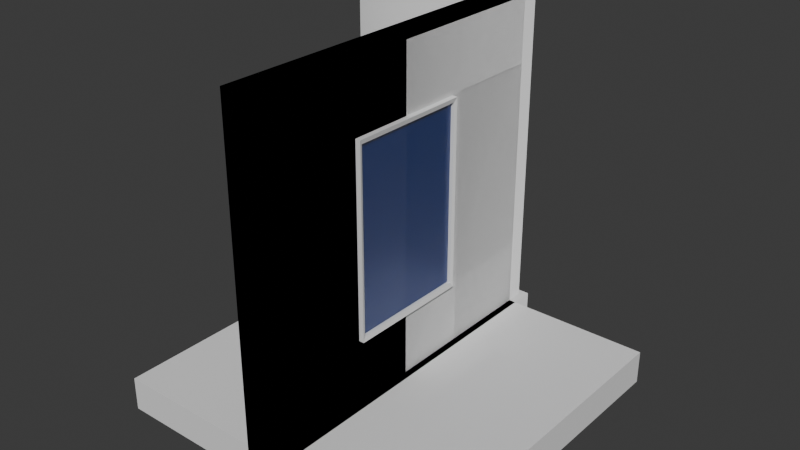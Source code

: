 # Source: TestWalls.blend  (saved by Blender 4.0.36; exported with 4.5.12 LTS)
import bpy
from mathutils import Matrix  # noqa: F401  (used for matrix-valued properties, if any)

bpy.ops.wm.read_factory_settings(use_empty=True)
scene = bpy.context.scene
scene.name = 'Scene'

# ---- materials (node trees are filled in below, after node groups)
mat_material = bpy.data.materials.new('Material')
mat_material.alpha_threshold = 0.0
mat_material.use_transparent_shadow = False
mat_material.roughness = 0.5
mat_material.line_color = (0.0, 0.0, 0.0, 1.0)
mat_material_012 = bpy.data.materials.new('Material.012')
mat_material_012.alpha_threshold = 0.0
mat_material_012.use_transparent_shadow = False
mat_material_012.roughness = 0.5
mat_material_012.line_color = (0.0, 0.0, 0.0, 1.0)
mat_material_011 = bpy.data.materials.new('Material.011')
mat_material_011.alpha_threshold = 0.0
mat_material_011.use_transparent_shadow = False
mat_material_011.roughness = 0.5
mat_material_011.line_color = (0.0, 0.0, 0.0, 1.0)
mat_material_020 = bpy.data.materials.new('Material.020')
mat_material_020.alpha_threshold = 0.0
mat_material_020.use_transparent_shadow = False
mat_material_020.roughness = 0.5
mat_material_020.line_color = (0.0, 0.0, 0.0, 1.0)
mat_window = bpy.data.materials.new('Window')
mat_window.use_transparent_shadow = False
mat_material_022 = bpy.data.materials.new('Material.022')
mat_material_022.alpha_threshold = 0.0
mat_material_022.use_transparent_shadow = False
mat_material_022.roughness = 0.5
mat_material_022.line_color = (0.0, 0.0, 0.0, 1.0)

# ---- node groups
ng_auto_smooth = bpy.data.node_groups.new('Auto Smooth', 'GeometryNodeTree')
_s = ng_auto_smooth.interface.new_socket(name='Geometry', in_out='OUTPUT', socket_type='NodeSocketGeometry')
_s = ng_auto_smooth.interface.new_socket(name='Geometry', in_out='INPUT', socket_type='NodeSocketGeometry')
_s = ng_auto_smooth.interface.new_socket(name='Angle', in_out='INPUT', socket_type='NodeSocketFloat')
_s.subtype = 'ANGLE'
_s.min_value = 0.0
_s.max_value = 3.142
ng_auto_smooth.is_modifier = True
_N = ng_auto_smooth.nodes; _L = ng_auto_smooth.links
n0 = _N.new('NodeGroupOutput'); n0.name = 'Group Output'; n0.location = (480, -100)
n1 = _N.new('NodeGroupInput'); n1.name = 'Group Input'; n1.location = (-420, -300)
n2 = _N.new('NodeGroupInput'); n2.name = 'Group Input.001'; n2.location = (-60, -100)
n3 = _N.new('GeometryNodeSetShadeSmooth'); n3.name = 'Set Shade Smooth'; n3.location = (120, -100)
n3.domain = 'EDGE'
n4 = _N.new('GeometryNodeSetShadeSmooth'); n4.name = 'Set Shade Smooth.001'; n4.location = (300, -100)
n5 = _N.new('GeometryNodeInputMeshEdgeAngle'); n5.name = 'Edge Angle'; n5.location = (-420, -220)
n6 = _N.new('GeometryNodeInputEdgeSmooth'); n6.name = 'Is Edge Smooth'; n6.location = (-60, -160)
n7 = _N.new('GeometryNodeInputShadeSmooth'); n7.name = 'Is Face Smooth'; n7.location = (-240, -340)
n8 = _N.new('FunctionNodeBooleanMath'); n8.name = 'Boolean Math'; n8.location = (-60, -220)
n9 = _N.new('FunctionNodeCompare'); n9.name = 'Compare'; n9.location = (-240, -180)
n9.operation = 'LESS_EQUAL'
_L.new(n5.outputs[0], n9.inputs[0])
_L.new(n4.outputs[0], n0.inputs[0])
_L.new(n1.outputs[1], n9.inputs[1])
_L.new(n9.outputs[0], n8.inputs[0])
_L.new(n7.outputs[0], n8.inputs[1])
_L.new(n2.outputs[0], n3.inputs[0])
_L.new(n6.outputs[0], n3.inputs[1])
_L.new(n3.outputs[0], n4.inputs[0])
_L.new(n8.outputs[0], n3.inputs[2])
n0.is_active_output = True

# ---- material node trees
mat_material.use_nodes = True; mat_material.node_tree.nodes.clear()
_N = mat_material.node_tree.nodes; _L = mat_material.node_tree.links
n0 = _N.new('ShaderNodeOutputMaterial'); n0.name = 'Material Output'; n0.location = (300, 300)
n1 = _N.new('ShaderNodeBsdfPrincipled'); n1.name = 'Principled BSDF'; n1.location = (10, 300)
n1.inputs[3].default_value = 1.45
_L.new(n1.outputs[0], n0.inputs[0])
n0.is_active_output = True
mat_material_012.use_nodes = True; mat_material_012.node_tree.nodes.clear()
_N = mat_material_012.node_tree.nodes; _L = mat_material_012.node_tree.links
n0 = _N.new('ShaderNodeOutputMaterial'); n0.name = 'Material Output'; n0.location = (300, 300)
n1 = _N.new('ShaderNodeBsdfPrincipled'); n1.name = 'Principled BSDF'; n1.location = (10, 300)
n1.inputs[3].default_value = 1.45
_L.new(n1.outputs[0], n0.inputs[0])
n0.is_active_output = True
mat_material_011.use_nodes = True; mat_material_011.node_tree.nodes.clear()
_N = mat_material_011.node_tree.nodes; _L = mat_material_011.node_tree.links
n0 = _N.new('ShaderNodeOutputMaterial'); n0.name = 'Material Output'; n0.location = (300, 300)
n1 = _N.new('ShaderNodeBsdfPrincipled'); n1.name = 'Principled BSDF'; n1.location = (10, 300)
n1.inputs[3].default_value = 1.45
_L.new(n1.outputs[0], n0.inputs[0])
n0.is_active_output = True
mat_material_020.use_nodes = True; mat_material_020.node_tree.nodes.clear()
_N = mat_material_020.node_tree.nodes; _L = mat_material_020.node_tree.links
n0 = _N.new('ShaderNodeOutputMaterial'); n0.name = 'Material Output'; n0.location = (300, 300)
n1 = _N.new('ShaderNodeBsdfPrincipled'); n1.name = 'Principled BSDF'; n1.location = (10, 300)
n1.inputs[3].default_value = 1.45
_L.new(n1.outputs[0], n0.inputs[0])
n0.is_active_output = True
mat_window.use_nodes = True; mat_window.node_tree.nodes.clear()
_N = mat_window.node_tree.nodes; _L = mat_window.node_tree.links
n0 = _N.new('ShaderNodeBsdfPrincipled'); n0.name = 'Principled BSDF'; n0.location = (10, 300)
n0.inputs[0].default_value = (0.00393, 0.05887, 0.3771, 1.0)
n0.inputs[1].default_value = 0.2063
n0.inputs[2].default_value = 0.2143
n0.inputs[3].default_value = 1.45
n0.inputs[4].default_value = 0.3968
n1 = _N.new('ShaderNodeOutputMaterial'); n1.name = 'Material Output'; n1.location = (300, 300)
_L.new(n0.outputs[0], n1.inputs[0])
n1.is_active_output = True
mat_material_022.use_nodes = True; mat_material_022.node_tree.nodes.clear()
_N = mat_material_022.node_tree.nodes; _L = mat_material_022.node_tree.links
n0 = _N.new('ShaderNodeOutputMaterial'); n0.name = 'Material Output'; n0.location = (300, 300)
n1 = _N.new('ShaderNodeBsdfPrincipled'); n1.name = 'Principled BSDF'; n1.location = (10, 300)
n1.inputs[3].default_value = 1.45
_L.new(n1.outputs[0], n0.inputs[0])
n0.is_active_output = True

# ---- world
world_world = bpy.data.worlds.new('World'); scene.world = world_world
world_world.use_nodes = True; world_world.node_tree.nodes.clear()
_N = world_world.node_tree.nodes; _L = world_world.node_tree.links
n0 = _N.new('ShaderNodeOutputWorld'); n0.name = 'World Output'; n0.location = (300, 300)
n1 = _N.new('ShaderNodeBackground'); n1.name = 'Background'; n1.location = (10, 300)
n1.inputs[0].default_value = (0.05088, 0.05088, 0.05088, 1.0)
_L.new(n1.outputs[0], n0.inputs[0])
n0.is_active_output = True
world_world.color = (0.05088, 0.05088, 0.05088)
world_world.use_sun_shadow = False
world_world.sun_shadow_jitter_overblur = 0.0

# ---- meshes
me_cube = bpy.data.meshes.new('Cube')
me_cube.from_pydata([(0.6456, 1.0, 1.462), (0.6456, 1.0, -0.5375), (0.6456, -1.0, 1.462), (0.6456, -1.0, -0.5375), (-1.354, 1.0, 1.462), (-1.354, 1.0, -0.5375), (-1.354, -1.0, 1.462), (-1.354, -1.0, -0.5375), (0.6456, 1.0, -0.4375), (-1.354, -1.0, -0.4375), (0.6456, -1.0, -0.4375), (-1.354, 1.0, -0.4375), (1.063, 1.0, -0.4375), (1.063, 1.0, -0.5375), (1.063, -1.0, -0.4375), (1.063, -1.0, -0.5375)], [], [(0, 4, 6, 2), (10, 2, 6, 9), (9, 6, 4, 11), (5, 1, 3, 7), (8, 0, 2, 10), (11, 4, 0, 8), (5, 11, 8, 1), (8, 10, 14, 12), (7, 9, 11, 5), (3, 10, 9, 7), (13, 12, 14, 15), (10, 3, 15, 14), (1, 8, 12, 13), (3, 1, 13, 15)])
_uv = me_cube.uv_layers.new(name='UVMap')
_uv.uv.foreach_set('vector', [0.625, 0.5, 0.875, 0.5, 0.875, 0.75, 0.625, 0.75, 0.3875, 0.75, 0.625, 0.75, 0.625, 1.0, 0.3875, 1.0, 0.3875, 0.0, 0.625, 0.0, 0.625, 0.25, 0.3875, 0.25, 0.125, 0.5, 0.375, 0.5, 0.375, 0.75, 0.125, 0.75, 0.3875, 0.5, 0.625, 0.5, 0.625, 0.75, 0.3875, 0.75, 0.3875, 0.25, 0.625, 0.25, 0.625, 0.5, 0.3875, 0.5, 0.375, 0.25, 0.3875, 0.25, 0.3875, 0.5, 0.375, 0.5, 0.3875, 0.5, 0.3875, 0.75, 0.3875, 0.75, 0.3875, 0.5, 0.375, 0.0, 0.3875, 0.0, 0.3875, 0.25, 0.375, 0.25, 0.375, 0.75, 0.3875, 0.75, 0.3875, 1.0, 0.375, 1.0, 0.375, 0.5, 0.3875, 0.5, 0.3875, 0.75, 0.375, 0.75, 0.3875, 0.75, 0.375, 0.75, 0.375, 0.75, 0.3875, 0.75, 0.375, 0.5, 0.3875, 0.5, 0.3875, 0.5, 0.375, 0.5, 0.375, 0.75, 0.375, 0.5, 0.375, 0.5, 0.375, 0.75])
me_cube.materials.append(mat_material)
me_cube.use_mirror_vertex_groups = False
me_cube.update()
me_cube_010 = bpy.data.meshes.new('Cube.010')
me_cube_010.from_pydata([(4.098, 0.4098, 1.462), (4.098, 0.4098, -0.5375), (2.098, 0.2098, 1.462), (2.098, 0.2098, -0.5375), (4.098, 0.4098, -0.4375), (2.098, 0.2098, -0.4375), (4.507, 0.4507, -0.4375), (4.507, 0.4507, -0.5375), (2.098, -0.6902, -0.5375), (4.098, -0.6902, 1.462), (2.098, -0.6902, 1.462), (4.098, -0.6902, -0.5375), (4.098, -0.6902, -0.4375), (2.098, -0.6902, -0.4375), (4.516, -0.6902, -0.5375), (4.516, -0.6902, -0.4375), (-6.902, 0.4098, 1.462), (-6.902, 0.4098, -0.5375), (-6.902, 0.2098, 1.462), (-6.902, 0.2098, -0.5375), (-6.902, 0.4098, -0.4375), (-6.902, 0.2098, -0.4375), (-6.902, 0.4516, -0.4375), (-6.902, 0.4516, -0.5375)], [], [(13, 10, 2, 5), (5, 2, 0, 4), (3, 5, 4, 1), (8, 13, 5, 3), (1, 4, 6, 7), (11, 1, 7, 14), (7, 6, 15, 14), (4, 12, 15, 6), (4, 0, 9, 12), (3, 1, 11, 8), (0, 2, 10, 9), (9, 10, 13, 8, 11, 14, 15, 12), (5, 2, 18, 21), (21, 18, 16, 20), (19, 21, 20, 17), (3, 5, 21, 19), (17, 20, 22, 23), (1, 17, 23, 7), (23, 22, 6, 7), (20, 4, 6, 22), (20, 16, 0, 4), (19, 17, 1, 3), (16, 18, 2, 0), (0, 2, 5, 3, 1, 7, 6, 4)])
me_cube_010.polygons.foreach_set('use_smooth', [True] * 24)
me_cube_010.polygons.foreach_set('material_index', [0, 0, 0, 0, 0, 0, 0, 0, 0, 0, 0, 0, 1, 1, 1, 1, 1, 1, 1, 1, 1, 1, 1, 1])
_uv = me_cube_010.uv_layers.new(name='UVMap')
_uv.uv.foreach_set('vector', [0.3875, 0.125, 0.625, 0.125, 0.625, 0.25, 0.3875, 0.25, 0.3875, 0.25, 0.625, 0.25, 0.625, 0.5, 0.3875, 0.5, 0.375, 0.25, 0.3875, 0.25, 0.3875, 0.5, 0.375, 0.5, 0.375, 0.125, 0.3875, 0.125, 0.3875, 0.25, 0.375, 0.25, 0.375, 0.5, 0.3875, 0.5, 0.3875, 0.5, 0.375, 0.5, 0.375, 0.625, 0.375, 0.5, 0.375, 0.5, 0.375, 0.625, 0.375, 0.5, 0.3875, 0.5, 0.3875, 0.625, 0.375, 0.625, 0.3875, 0.5, 0.3875, 0.625, 0.3875, 0.625, 0.3875, 0.5, 0.3875, 0.5, 0.625, 0.5, 0.625, 0.625, 0.3875, 0.625, 0.125, 0.5, 0.375, 0.5, 0.375, 0.625, 0.125, 0.625, 0.625, 0.5, 0.875, 0.5, 0.875, 0.625, 0.625, 0.625, 0.625, 0.625, 0.625, 0.125, 0.3875, 0.125, 0.125, 0.625, 0.375, 0.625, 0.375, 0.625, 0.3875, 0.625, 0.3875, 0.625, 0.3875, 0.125, 0.625, 0.125, 0.625, 0.25, 0.3875, 0.25, 0.3875, 0.25, 0.625, 0.25, 0.625, 0.5, 0.3875, 0.5, 0.375, 0.25, 0.3875, 0.25, 0.3875, 0.5, 0.375, 0.5, 0.375, 0.125, 0.3875, 0.125, 0.3875, 0.25, 0.375, 0.25, 0.375, 0.5, 0.3875, 0.5, 0.3875, 0.5, 0.375, 0.5, 0.375, 0.625, 0.375, 0.5, 0.375, 0.5, 0.375, 0.625, 0.375, 0.5, 0.3875, 0.5, 0.3875, 0.625, 0.375, 0.625, 0.3875, 0.5, 0.3875, 0.625, 0.3875, 0.625, 0.3875, 0.5, 0.3875, 0.5, 0.625, 0.5, 0.625, 0.625, 0.3875, 0.625, 0.125, 0.5, 0.375, 0.5, 0.375, 0.625, 0.125, 0.625, 0.625, 0.5, 0.875, 0.5, 0.875, 0.625, 0.625, 0.625, 0.625, 0.625, 0.625, 0.125, 0.3875, 0.125, 0.125, 0.625, 0.375, 0.625, 0.375, 0.625, 0.3875, 0.625, 0.3875, 0.625])
me_cube_010.materials.append(mat_material_012)
me_cube_010.materials.append(mat_material_011)
me_cube_010.use_mirror_vertex_groups = False
me_cube_010.update()
me_cube_015 = bpy.data.meshes.new('Cube.015')
me_cube_015.from_pydata([(0.6456, 1.0, 1.462), (0.6456, 1.0, -0.5375), (0.6456, -1.0, 1.462), (0.6456, -1.0, -0.5375), (-1.354, 1.0, 1.462), (-1.354, 1.0, -0.5375), (-1.354, -1.0, 1.462), (-1.354, -1.0, -0.5375), (0.6456, 1.0, -0.4375), (-1.354, -1.0, -0.4375), (0.6456, -1.0, -0.4375), (-1.354, 1.0, -0.4375), (1.063, 1.0, -0.4375), (1.063, 1.0, -0.5375), (1.063, -1.0, -0.4375), (1.063, -1.0, -0.5375), (-1.354, -1.0, -0.04845), (-1.354, -1.0, 1.073), (0.6456, 1.0, 1.073), (0.6456, 1.0, -0.04845), (0.6456, -1.0, 1.073), (0.6456, -1.0, -0.04845), (-1.354, 1.0, 1.073), (-1.354, 1.0, -0.04845), (-1.354, 0.3748, -0.5375), (-1.354, -0.3748, -0.5375), (0.6456, 0.3748, 1.462), (0.6456, -0.3748, 1.462), (-1.354, -0.3748, 1.462), (-1.354, 0.3748, 1.462), (0.6456, -0.3748, -0.5375), (0.6456, 0.3748, -0.5375), (0.6456, 0.3748, -0.4375), (0.6456, -0.3748, -0.4375), (-1.354, -0.3748, -0.4375), (-1.354, 0.3748, -0.4375), (1.063, -0.3748, -0.5375), (1.063, 0.3748, -0.5375), (1.063, 0.3748, -0.4375), (1.063, -0.3748, -0.4375), (0.6456, 0.3748, -0.04845), (0.6456, -0.3748, -0.04845), (0.6456, 0.3748, 1.073), (0.6456, -0.3748, 1.073), (-1.354, -0.3748, -0.04845), (-1.354, 0.3748, -0.04845), (-1.354, -0.3748, 1.073), (-1.354, 0.3748, 1.073), (0.6456, 0.3748, -0.04845), (0.6456, -0.3748, -0.04845), (0.6456, 0.3748, 1.073), (0.6456, -0.3748, 1.073), (-1.354, -0.3748, -0.04845), (-1.354, 0.3748, -0.04845), (-1.354, -0.3748, 1.073), (-1.354, 0.3748, 1.073), (0.6456, 0.3748, -0.04845), (0.6456, -0.3748, -0.04845), (0.6456, 0.3748, 1.073), (0.6456, -0.3748, 1.073), (-1.354, -0.3748, -0.04845), (-1.354, 0.3748, -0.04845), (-1.354, -0.3748, 1.073), (-1.354, 0.3748, 1.073), (0.2204, 0.3748, -0.04845), (0.2204, -0.3748, -0.04845), (0.2204, 0.3748, 1.073), (0.2204, -0.3748, 1.073), (-0.9293, -0.3748, -0.04845), (-0.9293, 0.3748, -0.04845), (-0.9293, -0.3748, 1.073), (-0.9293, 0.3748, 1.073), (0.9449, 0.3748, -0.04845), (0.9449, -0.3748, -0.04845), (0.9449, 0.3748, 1.073), (0.9449, -0.3748, 1.073), (-1.654, -0.3748, -0.04845), (-1.654, 0.3748, -0.04845), (-1.654, -0.3748, 1.073), (-1.654, 0.3748, 1.073), (0.8815, 0.3565, -0.02108), (0.8815, -0.3565, -0.02108), (0.8815, 0.3565, 1.046), (0.8815, -0.3565, 1.046), (-1.59, -0.3565, -0.02108), (-1.59, 0.3565, -0.02108), (-1.59, -0.3565, 1.046), (-1.59, 0.3565, 1.046), (0.6847, -0.3565, -0.02108), (0.6847, -0.3565, 1.046), (0.6847, 0.3565, 1.046), (0.6847, 0.3565, -0.02108)], [], [(27, 28, 6, 2), (20, 2, 6, 17), (47, 29, 4, 22), (25, 30, 3, 7), (43, 27, 2, 20), (22, 4, 0, 18), (5, 11, 8, 1), (33, 10, 14, 39), (24, 35, 11, 5), (3, 10, 9, 7), (36, 39, 14, 15), (10, 3, 15, 14), (1, 8, 12, 13), (31, 1, 13, 37), (11, 23, 19, 8), (23, 22, 18, 19), (33, 41, 21, 10), (41, 43, 20, 21), (35, 45, 23, 11), (45, 47, 22, 23), (10, 21, 16, 9), (21, 20, 17, 16), (16, 17, 46, 44), (42, 43, 51, 50), (9, 16, 44, 34), (34, 44, 45, 35), (19, 18, 42, 40), (45, 44, 52, 53), (8, 19, 40, 32), (32, 40, 41, 33), (3, 30, 36, 15), (30, 31, 37, 36), (13, 12, 38, 37), (37, 38, 39, 36), (7, 9, 34, 25), (25, 34, 35, 24), (8, 32, 38, 12), (32, 33, 39, 38), (18, 0, 26, 42), (42, 26, 27, 43), (5, 1, 31, 24), (24, 31, 30, 25), (17, 6, 28, 46), (46, 28, 29, 47), (0, 4, 29, 26), (26, 29, 28, 27), (46, 47, 55, 54), (47, 45, 53, 55), (50, 51, 59, 58), (54, 55, 63, 62), (55, 53, 61, 63), (51, 49, 57, 59), (40, 42, 50, 48), (41, 40, 48, 49), (44, 46, 54, 52), (43, 41, 49, 51), (59, 57, 65, 67), (57, 56, 64, 65), (61, 60, 68, 69), (60, 62, 70, 68), (48, 50, 58, 56), (52, 54, 62, 60), (53, 52, 60, 61), (49, 48, 56, 57), (65, 64, 72, 73), (69, 68, 76, 77), (68, 70, 78, 76), (64, 66, 74, 72), (63, 61, 69, 71), (62, 63, 71, 70), (58, 59, 67, 66), (56, 58, 66, 64), (72, 74, 82, 80), (74, 75, 83, 82), (78, 79, 87, 86), (79, 77, 85, 87), (67, 65, 73, 75), (71, 69, 77, 79), (70, 71, 79, 78), (66, 67, 75, 74), (88, 89, 83, 81), (89, 90, 82, 83), (90, 91, 80, 82), (91, 88, 81, 80), (76, 78, 86, 84), (77, 76, 84, 85), (73, 72, 80, 81), (75, 73, 81, 83), (85, 84, 88, 91), (87, 85, 91, 90), (86, 87, 90, 89), (84, 86, 89, 88), (91, 88, 89, 90)])
me_cube_015.polygons.foreach_set('material_index', [0, 0, 0, 0, 0, 0, 0, 0, 0, 0, 0, 0, 0, 0, 0, 0, 0, 0, 0, 0, 0, 0, 0, 0, 0, 0, 0, 0, 0, 0, 0, 0, 0, 0, 0, 0, 0, 0, 0, 0, 0, 0, 0, 0, 0, 0, 0, 0, 0, 0, 0, 0, 0, 0, 0, 0, 0, 0, 0, 0, 0, 0, 0, 0, 0, 0, 0, 0, 0, 0, 0, 0, 0, 0, 0, 0, 0, 0, 0, 0, 0, 0, 0, 0, 0, 0, 0, 0, 0, 0, 0, 0, 1])
_uv = me_cube_015.uv_layers.new(name='UVMap')
_uv.uv.foreach_set('vector', [0.625, 0.6667, 0.875, 0.6667, 0.875, 0.75, 0.625, 0.75, 0.5458, 0.75, 0.625, 0.75, 0.625, 1.0, 0.5458, 1.0, 0.5458, 0.1667, 0.625, 0.1667, 0.625, 0.25, 0.5458, 0.25, 0.125, 0.6667, 0.375, 0.6667, 0.375, 0.75, 0.125, 0.75, 0.5458, 0.6667, 0.625, 0.6667, 0.625, 0.75, 0.5458, 0.75, 0.5458, 0.25, 0.625, 0.25, 0.625, 0.5, 0.5458, 0.5, 0.375, 0.25, 0.3875, 0.25, 0.3875, 0.5, 0.375, 0.5, 0.3875, 0.6667, 0.3875, 0.75, 0.3875, 0.75, 0.3875, 0.6667, 0.375, 0.1667, 0.3875, 0.1667, 0.3875, 0.25, 0.375, 0.25, 0.375, 0.75, 0.3875, 0.75, 0.3875, 1.0, 0.375, 1.0, 0.375, 0.6667, 0.3875, 0.6667, 0.3875, 0.75, 0.375, 0.75, 0.3875, 0.75, 0.375, 0.75, 0.375, 0.75, 0.3875, 0.75, 0.375, 0.5, 0.3875, 0.5, 0.3875, 0.5, 0.375, 0.5, 0.375, 0.5833, 0.375, 0.5, 0.375, 0.5, 0.375, 0.5833, 0.3875, 0.25, 0.4667, 0.25, 0.4667, 0.5, 0.3875, 0.5, 0.4667, 0.25, 0.5458, 0.25, 0.5458, 0.5, 0.4667, 0.5, 0.3875, 0.6667, 0.4667, 0.6667, 0.4667, 0.75, 0.3875, 0.75, 0.4667, 0.6667, 0.5458, 0.6667, 0.5458, 0.75, 0.4667, 0.75, 0.3875, 0.1667, 0.4667, 0.1667, 0.4667, 0.25, 0.3875, 0.25, 0.4667, 0.1667, 0.5458, 0.1667, 0.5458, 0.25, 0.4667, 0.25, 0.3875, 0.75, 0.4667, 0.75, 0.4667, 1.0, 0.3875, 1.0, 0.4667, 0.75, 0.5458, 0.75, 0.5458, 1.0, 0.4667, 1.0, 0.4667, 0.0, 0.5458, 0.0, 0.5458, 0.08333, 0.4667, 0.08333, 0.5458, 0.5833, 0.5458, 0.6667, 0.5458, 0.6667, 0.5458, 0.5833, 0.3875, 0.0, 0.4667, 0.0, 0.4667, 0.08333, 0.3875, 0.08333, 0.3875, 0.08333, 0.4667, 0.08333, 0.4667, 0.1667, 0.3875, 0.1667, 0.4667, 0.5, 0.5458, 0.5, 0.5458, 0.5833, 0.4667, 0.5833, 0.4667, 0.1667, 0.4667, 0.08333, 0.4667, 0.08333, 0.4667, 0.1667, 0.3875, 0.5, 0.4667, 0.5, 0.4667, 0.5833, 0.3875, 0.5833, 0.3875, 0.5833, 0.4667, 0.5833, 0.4667, 0.6667, 0.3875, 0.6667, 0.375, 0.75, 0.375, 0.6667, 0.375, 0.6667, 0.375, 0.75, 0.375, 0.6667, 0.375, 0.5833, 0.375, 0.5833, 0.375, 0.6667, 0.375, 0.5, 0.3875, 0.5, 0.3875, 0.5833, 0.375, 0.5833, 0.375, 0.5833, 0.3875, 0.5833, 0.3875, 0.6667, 0.375, 0.6667, 0.375, 0.0, 0.3875, 0.0, 0.3875, 0.08333, 0.375, 0.08333, 0.375, 0.08333, 0.3875, 0.08333, 0.3875, 0.1667, 0.375, 0.1667, 0.3875, 0.5, 0.3875, 0.5833, 0.3875, 0.5833, 0.3875, 0.5, 0.3875, 0.5833, 0.3875, 0.6667, 0.3875, 0.6667, 0.3875, 0.5833, 0.5458, 0.5, 0.625, 0.5, 0.625, 0.5833, 0.5458, 0.5833, 0.5458, 0.5833, 0.625, 0.5833, 0.625, 0.6667, 0.5458, 0.6667, 0.125, 0.5, 0.375, 0.5, 0.375, 0.5833, 0.125, 0.5833, 0.125, 0.5833, 0.375, 0.5833, 0.375, 0.6667, 0.125, 0.6667, 0.5458, 0.0, 0.625, 0.0, 0.625, 0.08333, 0.5458, 0.08333, 0.5458, 0.08333, 0.625, 0.08333, 0.625, 0.1667, 0.5458, 0.1667, 0.625, 0.5, 0.875, 0.5, 0.875, 0.5833, 0.625, 0.5833, 0.625, 0.5833, 0.875, 0.5833, 0.875, 0.6667, 0.625, 0.6667, 0.5458, 0.08333, 0.5458, 0.1667, 0.5458, 0.1667, 0.5458, 0.08333, 0.5458, 0.1667, 0.4667, 0.1667, 0.4667, 0.1667, 0.5458, 0.1667, 0.5458, 0.5833, 0.5458, 0.6667, 0.5458, 0.6667, 0.5458, 0.5833, 0.5458, 0.08333, 0.5458, 0.1667, 0.5458, 0.1667, 0.5458, 0.08333, 0.5458, 0.1667, 0.4667, 0.1667, 0.4667, 0.1667, 0.5458, 0.1667, 0.5458, 0.6667, 0.4667, 0.6667, 0.4667, 0.6667, 0.5458, 0.6667, 0.4667, 0.5833, 0.5458, 0.5833, 0.5458, 0.5833, 0.4667, 0.5833, 0.4667, 0.6667, 0.4667, 0.5833, 0.4667, 0.5833, 0.4667, 0.6667, 0.4667, 0.08333, 0.5458, 0.08333, 0.5458, 0.08333, 0.4667, 0.08333, 0.5458, 0.6667, 0.4667, 0.6667, 0.4667, 0.6667, 0.5458, 0.6667, 0.5458, 0.6667, 0.4667, 0.6667, 0.4667, 0.6667, 0.5458, 0.6667, 0.4667, 0.6667, 0.4667, 0.5833, 0.4667, 0.5833, 0.4667, 0.6667, 0.4667, 0.1667, 0.4667, 0.08333, 0.4667, 0.08333, 0.4667, 0.1667, 0.4667, 0.08333, 0.5458, 0.08333, 0.5458, 0.08333, 0.4667, 0.08333, 0.4667, 0.5833, 0.5458, 0.5833, 0.5458, 0.5833, 0.4667, 0.5833, 0.4667, 0.08333, 0.5458, 0.08333, 0.5458, 0.08333, 0.4667, 0.08333, 0.4667, 0.1667, 0.4667, 0.08333, 0.4667, 0.08333, 0.4667, 0.1667, 0.4667, 0.6667, 0.4667, 0.5833, 0.4667, 0.5833, 0.4667, 0.6667, 0.4667, 0.6667, 0.4667, 0.5833, 0.4667, 0.5833, 0.4667, 0.6667, 0.4667, 0.1667, 0.4667, 0.08333, 0.4667, 0.08333, 0.4667, 0.1667, 0.4667, 0.08333, 0.5458, 0.08333, 0.5458, 0.08333, 0.4667, 0.08333, 0.4667, 0.5833, 0.5458, 0.5833, 0.5458, 0.5833, 0.4667, 0.5833, 0.5458, 0.1667, 0.4667, 0.1667, 0.4667, 0.1667, 0.5458, 0.1667, 0.5458, 0.08333, 0.5458, 0.1667, 0.5458, 0.1667, 0.5458, 0.08333, 0.5458, 0.5833, 0.5458, 0.6667, 0.5458, 0.6667, 0.5458, 0.5833, 0.4667, 0.5833, 0.5458, 0.5833, 0.5458, 0.5833, 0.4667, 0.5833, 0.4667, 0.5833, 0.5458, 0.5833, 0.5458, 0.5833, 0.4667, 0.5833, 0.5458, 0.5833, 0.5458, 0.6667, 0.5458, 0.6667, 0.5458, 0.5833, 0.5458, 0.08333, 0.5458, 0.1667, 0.5458, 0.1667, 0.5458, 0.08333, 0.5458, 0.1667, 0.4667, 0.1667, 0.4667, 0.1667, 0.5458, 0.1667, 0.5458, 0.6667, 0.4667, 0.6667, 0.4667, 0.6667, 0.5458, 0.6667, 0.5458, 0.1667, 0.4667, 0.1667, 0.4667, 0.1667, 0.5458, 0.1667, 0.5458, 0.08333, 0.5458, 0.1667, 0.5458, 0.1667, 0.5458, 0.08333, 0.5458, 0.5833, 0.5458, 0.6667, 0.5458, 0.6667, 0.5458, 0.5833, 0.4667, 0.375, 0.5458, 0.375, 0.5458, 0.6667, 0.4667, 0.6667, 0.5458, 0.375, 0.5458, 0.375, 0.5458, 0.5833, 0.5458, 0.6667, 0.5458, 0.375, 0.4667, 0.375, 0.4667, 0.5833, 0.5458, 0.5833, 0.4667, 0.375, 0.4667, 0.375, 0.4667, 0.6667, 0.4667, 0.5833, 0.4667, 0.08333, 0.5458, 0.08333, 0.5458, 0.08333, 0.4667, 0.08333, 0.4667, 0.1667, 0.4667, 0.08333, 0.4667, 0.08333, 0.4667, 0.1667, 0.4667, 0.6667, 0.4667, 0.5833, 0.4667, 0.5833, 0.4667, 0.6667, 0.5458, 0.6667, 0.4667, 0.6667, 0.4667, 0.6667, 0.5458, 0.6667, 0.4667, 0.1667, 0.4667, 0.08333, 0.4667, 0.375, 0.4667, 0.375, 0.5458, 0.1667, 0.4667, 0.1667, 0.4667, 0.375, 0.5458, 0.375, 0.5458, 0.08333, 0.5458, 0.1667, 0.5458, 0.375, 0.5458, 0.375, 0.4667, 0.08333, 0.5458, 0.08333, 0.5458, 0.375, 0.4667, 0.375, 0.0, 0.0, 0.0, 0.0, 0.0, 0.0, 0.0, 0.0])
me_cube_015.materials.append(mat_material_020)
me_cube_015.materials.append(mat_window)
me_cube_015.use_mirror_vertex_groups = False
me_cube_015.update()
me_cube_017 = bpy.data.meshes.new('Cube.017')
me_cube_017.from_pydata([(0.6456, 1.0, 1.462), (0.6456, 1.0, -0.5375), (0.6456, -1.0, 1.462), (0.6456, -1.0, -0.5375), (-1.354, 1.0, 1.462), (-1.354, 1.0, -0.5375), (-1.354, -1.0, 1.462), (-1.354, -1.0, -0.5375), (0.6456, 1.0, -0.4375), (-1.354, -1.0, -0.4375), (0.6456, -1.0, -0.4375), (-1.354, 1.0, -0.4375), (1.063, 1.0, -0.4375), (1.063, 1.0, -0.5375), (1.063, -1.0, -0.4375), (1.063, -1.0, -0.5375), (-1.354, -1.0, 1.082), (0.6456, 1.0, 1.082), (0.6456, -1.0, 1.082), (-1.354, 1.0, 1.082), (-1.354, -0.4, -0.5375), (0.6456, -0.4, 1.462), (-1.354, -0.4, 1.462), (0.6456, -0.4, -0.5375), (0.6456, -0.4, -0.4375), (-1.354, -0.4, -0.4375), (1.063, -0.4, -0.5375), (1.063, -0.4, -0.4375), (0.6456, -0.4, 1.082), (-1.354, -0.4, 1.082), (-1.354, 0.44, 1.462), (0.6456, 0.44, -0.5375), (-1.354, 0.44, -0.4375), (1.063, 0.44, -0.5375), (-1.354, 0.44, 1.082), (-1.354, 0.44, -0.5375), (0.6456, 0.44, 1.462), (0.6456, 0.44, -0.4375), (1.063, 0.44, -0.4375), (0.6456, 0.44, 1.082)], [], [(21, 22, 6, 2), (18, 2, 6, 16), (34, 30, 4, 19), (20, 23, 3, 7), (28, 21, 2, 18), (19, 4, 0, 17), (5, 11, 8, 1), (24, 10, 14, 27), (35, 32, 11, 5), (3, 10, 9, 7), (26, 27, 14, 15), (10, 3, 15, 14), (1, 8, 12, 13), (31, 1, 13, 33), (11, 19, 17, 8), (24, 28, 18, 10), (32, 34, 19, 11), (10, 18, 16, 9), (9, 16, 29, 25), (3, 23, 26, 15), (7, 9, 25, 20), (25, 29, 28, 24, 27, 26, 23, 20), (39, 36, 21, 28), (16, 6, 22, 29), (36, 30, 22, 21), (0, 4, 30, 36), (5, 1, 31, 35), (17, 0, 36, 39), (8, 37, 38, 12), (13, 12, 38, 33), (8, 17, 39, 37), (39, 28, 29, 34), (39, 34, 32, 35, 31, 33, 38, 37), (29, 22, 30, 34)])
_uv = me_cube_017.uv_layers.new(name='UVMap')
_uv.uv.foreach_set('vector', [0.625, 0.675, 0.875, 0.675, 0.875, 0.75, 0.625, 0.75, 0.5775, 0.75, 0.625, 0.75, 0.625, 1.0, 0.5775, 1.0, 0.5775, 0.18, 0.625, 0.18, 0.625, 0.25, 0.5775, 0.25, 0.125, 0.675, 0.375, 0.675, 0.375, 0.75, 0.125, 0.75, 0.5775, 0.675, 0.625, 0.675, 0.625, 0.75, 0.5775, 0.75, 0.5775, 0.25, 0.625, 0.25, 0.625, 0.5, 0.5775, 0.5, 0.375, 0.25, 0.3875, 0.25, 0.3875, 0.5, 0.375, 0.5, 0.3875, 0.675, 0.3875, 0.75, 0.3875, 0.75, 0.3875, 0.675, 0.375, 0.18, 0.3875, 0.18, 0.3875, 0.25, 0.375, 0.25, 0.375, 0.75, 0.3875, 0.75, 0.3875, 1.0, 0.375, 1.0, 0.375, 0.675, 0.3875, 0.675, 0.3875, 0.75, 0.375, 0.75, 0.3875, 0.75, 0.375, 0.75, 0.375, 0.75, 0.3875, 0.75, 0.375, 0.5, 0.3875, 0.5, 0.3875, 0.5, 0.375, 0.5, 0.375, 0.57, 0.375, 0.5, 0.375, 0.5, 0.375, 0.57, 0.3875, 0.25, 0.5775, 0.25, 0.5775, 0.5, 0.3875, 0.5, 0.3875, 0.675, 0.5775, 0.675, 0.5775, 0.75, 0.3875, 0.75, 0.3875, 0.18, 0.5775, 0.18, 0.5775, 0.25, 0.3875, 0.25, 0.3875, 0.75, 0.5775, 0.75, 0.5775, 1.0, 0.3875, 1.0, 0.3875, 0.0, 0.5775, 0.0, 0.5775, 0.075, 0.3875, 0.075, 0.375, 0.75, 0.375, 0.675, 0.375, 0.675, 0.375, 0.75, 0.375, 0.0, 0.3875, 0.0, 0.3875, 0.075, 0.375, 0.075, 0.3875, 0.075, 0.5775, 0.075, 0.5775, 0.675, 0.3875, 0.675, 0.3875, 0.675, 0.375, 0.675, 0.375, 0.675, 0.375, 0.075, 0.5775, 0.57, 0.625, 0.57, 0.625, 0.675, 0.5775, 0.675, 0.5775, 0.0, 0.625, 0.0, 0.625, 0.075, 0.5775, 0.075, 0.625, 0.57, 0.875, 0.57, 0.875, 0.675, 0.625, 0.675, 0.625, 0.5, 0.875, 0.5, 0.875, 0.57, 0.625, 0.57, 0.125, 0.5, 0.375, 0.5, 0.375, 0.57, 0.125, 0.57, 0.5775, 0.5, 0.625, 0.5, 0.625, 0.57, 0.5775, 0.57, 0.3875, 0.5, 0.3875, 0.57, 0.3875, 0.57, 0.3875, 0.5, 0.375, 0.5, 0.3875, 0.5, 0.3875, 0.57, 0.375, 0.57, 0.3875, 0.5, 0.5775, 0.5, 0.5775, 0.57, 0.3875, 0.57, 0.5775, 0.57, 0.5775, 0.675, 0.5775, 0.075, 0.5775, 0.18, 0.5775, 0.57, 0.5775, 0.18, 0.3875, 0.18, 0.125, 0.57, 0.375, 0.57, 0.375, 0.57, 0.3875, 0.57, 0.3875, 0.57, 0.5775, 0.075, 0.625, 0.075, 0.625, 0.18, 0.5775, 0.18])
me_cube_017.materials.append(mat_material_022)
me_cube_017.use_mirror_vertex_groups = False
me_cube_017.update()
me_cube_018 = bpy.data.meshes.new('Cube.018')
me_cube_018.from_pydata([(-1.0, -1.0, -1.0), (-1.0, -1.0, 1.0), (-1.0, 1.0, -1.0), (-1.0, 1.0, 1.0), (1.0, -1.0, -1.0), (1.0, -1.0, 1.0), (1.0, 1.0, -1.0), (1.0, 1.0, 1.0)], [], [(0, 1, 3, 2), (2, 3, 7, 6), (6, 7, 5, 4), (4, 5, 1, 0), (2, 6, 4, 0), (7, 3, 1, 5)])
_uv = me_cube_018.uv_layers.new(name='UVMap')
_uv.uv.foreach_set('vector', [0.375, 0.0, 0.625, 0.0, 0.625, 0.25, 0.375, 0.25, 0.375, 0.25, 0.625, 0.25, 0.625, 0.5, 0.375, 0.5, 0.375, 0.5, 0.625, 0.5, 0.625, 0.75, 0.375, 0.75, 0.375, 0.75, 0.625, 0.75, 0.625, 1.0, 0.375, 1.0, 0.125, 0.5, 0.375, 0.5, 0.375, 0.75, 0.125, 0.75, 0.625, 0.5, 0.875, 0.5, 0.875, 0.75, 0.625, 0.75])
me_cube_018.update()

# ---- objects
ob_testwall = bpy.data.objects.new('TestWall', me_cube)
ob_testwall_corner = bpy.data.objects.new('TestWall.Corner', me_cube_010)
ob_testwall_window = bpy.data.objects.new('TestWall.Window', me_cube_015)
ob_testwall_door = bpy.data.objects.new('TestWall.Door', me_cube_017)
ob_testfloor_col = bpy.data.objects.new('TestFloor-col', me_cube_018)

# ---- transforms, parenting, visibility, modifiers, constraints
ob_testwall.location = (0.03544, 0.0, 0.5375)
ob_testwall.scale = (0.1, 1.0, 1.0)
ob_testwall.lock_rotations_4d = False
ob_testwall.empty_display_type = 'ARROWS'
ob_testwall.lineart.crease_threshold = 0.0
_m = ob_testwall.modifiers.new('Auto Smooth', 'NODES')
_m.node_group = ng_auto_smooth
_gi = [s.identifier for s in ng_auto_smooth.interface.items_tree if s.item_type == 'SOCKET' and s.in_out == 'INPUT']
_m[_gi[1]] = 0.5236  # Angle
ob_testwall_corner.location = (-0.3098, 0.6902, 0.5375)
ob_testwall_corner.scale = (0.1, 1.0, 1.0)
ob_testwall_corner.lock_rotations_4d = False
ob_testwall_corner.empty_display_type = 'ARROWS'
ob_testwall_corner.lineart.crease_threshold = 0.0
_m = ob_testwall_corner.modifiers.new('Auto Smooth', 'NODES')
_m.node_group = ng_auto_smooth
_gi = [s.identifier for s in ng_auto_smooth.interface.items_tree if s.item_type == 'SOCKET' and s.in_out == 'INPUT']
_m[_gi[1]] = 0.5236  # Angle
ob_testwall_window.location = (0.03544, 0.0, 0.5375)
ob_testwall_window.scale = (0.1, 1.0, 1.0)
ob_testwall_window.lock_rotations_4d = False
ob_testwall_window.empty_display_type = 'ARROWS'
ob_testwall_window.lineart.crease_threshold = 0.0
_m = ob_testwall_window.modifiers.new('Auto Smooth', 'NODES')
_m.node_group = ng_auto_smooth
_gi = [s.identifier for s in ng_auto_smooth.interface.items_tree if s.item_type == 'SOCKET' and s.in_out == 'INPUT']
_m[_gi[1]] = 0.5236  # Angle
ob_testwall_door.location = (0.03544, 0.0, 0.5375)
ob_testwall_door.scale = (0.1, 1.0, 1.0)
ob_testwall_door.lock_rotations_4d = False
ob_testwall_door.empty_display_type = 'ARROWS'
ob_testwall_door.lineart.crease_threshold = 0.0
_m = ob_testwall_door.modifiers.new('Auto Smooth', 'NODES')
_m.node_group = ng_auto_smooth
_gi = [s.identifier for s in ng_auto_smooth.interface.items_tree if s.item_type == 'SOCKET' and s.in_out == 'INPUT']
_m[_gi[1]] = 0.5236  # Angle
ob_testfloor_col.location = (0.0, 0.0, 0.0)
ob_testfloor_col.scale = (1.0, 1.0, 0.1)

# ---- collection membership
scene.collection.objects.link(ob_testwall)
scene.collection.objects.link(ob_testwall_corner)
scene.collection.objects.link(ob_testwall_window)
scene.collection.objects.link(ob_testwall_door)
scene.collection.objects.link(ob_testfloor_col)

# ---- scene / render settings (as saved in the file)
scene.frame_start = 1; scene.frame_end = 250; scene.frame_set(1)
scene.render.engine = 'BLENDER_EEVEE_NEXT'
scene.cycles.sampling_pattern = 'TABULATED_SOBOL'
bpy.context.view_layer.update()

# ---- added for rendering (the .blend has no active camera and no usable light): camera, sun
cam_auto = bpy.data.cameras.new('AutoCamera')
cam_auto.lens = 50.0
cam_auto.sensor_width = 36.0
cam_auto.clip_end = 1000.0
ob_auto_camera = bpy.data.objects.new('AutoCamera', cam_auto)
scene.collection.objects.link(ob_auto_camera)
ob_auto_camera.location = (3.33558, -3.93181, 3.61847)
ob_auto_camera.rotation_euler = (1.09748, -7.21219e-08, 0.694738)
scene.camera = ob_auto_camera
light_auto_sun = bpy.data.lights.new('AutoSun', 'SUN')
light_auto_sun.energy = 3.0
light_auto_sun.angle = 0.0523599
ob_auto_sun = bpy.data.objects.new('AutoSun', light_auto_sun)
scene.collection.objects.link(ob_auto_sun)
ob_auto_sun.rotation_euler = (0.872665, 0.174533, 0.523599)
bpy.context.view_layer.update()
